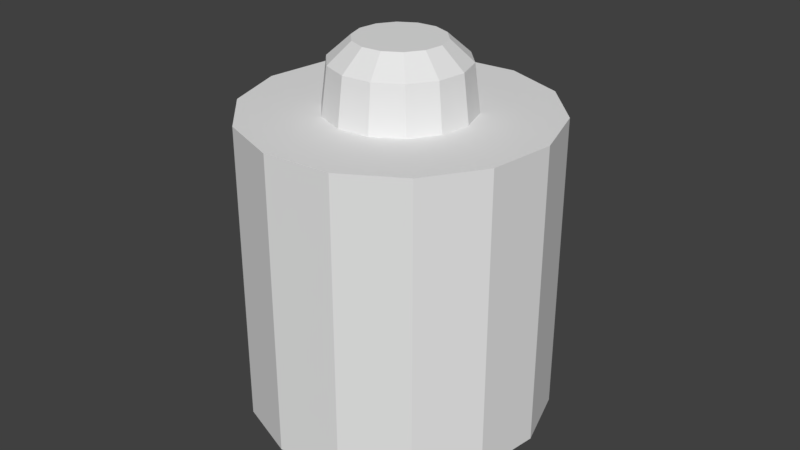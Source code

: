 # Source: battery.blend  (saved by Blender 2.79.0; exported with 4.5.12 LTS)
import bpy
from mathutils import Matrix  # noqa: F401  (used for matrix-valued properties, if any)

bpy.ops.wm.read_factory_settings(use_empty=True)
scene = bpy.context.scene
scene.name = 'Scene'

# ---- collections
col_collection_1 = bpy.data.collections.new('Collection 1'); scene.collection.children.link(col_collection_1)

# ---- world
world_world = bpy.data.worlds.new('World'); scene.world = world_world
world_world.color = (0.05088, 0.05088, 0.05088)
world_world.use_sun_shadow = False
world_world.sun_shadow_jitter_overblur = 0.0
world_world.cycles.sampling_method = 'MANUAL'

# ---- meshes
me_cylinder = bpy.data.meshes.new('Cylinder')
me_cylinder.from_pydata([(0.0, 0.1037, -0.01545), (0.0, 0.1037, 0.1919), (0.04499, 0.09342, -0.01545), (0.04499, 0.09342, 0.1919), (0.08107, 0.06465, -0.01545), (0.08107, 0.06465, 0.1919), (0.1011, 0.02307, -0.01545), (0.1011, 0.02307, 0.1919), (0.1011, -0.02307, -0.01545), (0.1011, -0.02307, 0.1919), (0.08107, -0.06465, -0.01545), (0.08107, -0.06465, 0.1919), (0.04499, -0.09342, -0.01545), (0.04499, -0.09342, 0.1919), (1.566e-08, -0.1037, -0.01545), (1.566e-08, -0.1037, 0.1919), (-0.04499, -0.09342, -0.01545), (-0.04499, -0.09342, 0.1919), (-0.08107, -0.06465, -0.01545), (-0.08107, -0.06465, 0.1919), (-0.1011, -0.02307, -0.01545), (-0.1011, -0.02307, 0.1919), (-0.1011, 0.02307, -0.01545), (-0.1011, 0.02307, 0.1919), (-0.08107, 0.06465, -0.01545), (-0.08107, 0.06465, 0.1919), (-0.04499, 0.09342, -0.01545), (-0.04499, 0.09342, 0.1919), (4.837e-09, 0.04959, 0.1919), (0.02152, 0.04468, 0.1919), (0.03877, 0.03092, 0.1919), (0.04835, 0.01103, 0.1919), (0.04835, -0.01103, 0.1919), (0.03877, -0.03092, 0.1919), (0.02152, -0.04468, 0.1919), (1.232e-08, -0.04959, 0.1919), (-0.02152, -0.04468, 0.1919), (-0.03877, -0.03092, 0.1919), (-0.04835, -0.01103, 0.1919), (-0.04835, 0.01103, 0.1919), (-0.03877, 0.03092, 0.1919), (-0.02152, 0.04468, 0.1919), (5.908e-09, 0.04556, 0.2238), (0.01977, 0.04104, 0.2238), (0.03562, 0.0284, 0.2238), (0.04441, 0.01014, 0.2238), (0.04441, -0.01014, 0.2238), (0.03562, -0.0284, 0.2238), (0.01977, -0.04104, 0.2238), (1.013e-08, -0.04556, 0.2238), (-0.01977, -0.04104, 0.2238), (-0.03562, -0.0284, 0.2238), (-0.04441, -0.01014, 0.2238), (-0.04441, 0.01014, 0.2238), (-0.03562, 0.0284, 0.2238), (-0.01977, 0.04104, 0.2238), (5.979e-09, 0.03, 0.2377), (0.01302, 0.02703, 0.2377), (0.02345, 0.0187, 0.2377), (0.02925, 0.006675, 0.2377), (0.02925, -0.006675, 0.2377), (0.02345, -0.0187, 0.2377), (0.01302, -0.02703, 0.2377), (8.505e-09, -0.03, 0.2377), (-0.01302, -0.02703, 0.2377), (-0.02345, -0.0187, 0.2377), (-0.02925, -0.006675, 0.2377), (-0.02925, 0.006675, 0.2377), (-0.02345, 0.0187, 0.2377), (-0.01302, 0.02703, 0.2377), (4.241e-09, 0.05626, -0.01545), (0.02441, 0.05069, -0.01545), (0.04398, 0.03508, -0.01545), (0.05485, 0.01252, -0.01545), (0.05485, -0.01252, -0.01545), (0.04398, -0.03508, -0.01545), (0.02441, -0.05069, -0.01545), (1.274e-08, -0.05626, -0.01545), (-0.02441, -0.05069, -0.01545), (-0.04398, -0.03508, -0.01545), (-0.05485, -0.01252, -0.01545), (-0.05485, 0.01252, -0.01545), (-0.04398, 0.03508, -0.01545), (-0.02441, 0.05069, -0.01545), (4.568e-09, 0.05626, -0.005649), (0.02441, 0.05069, -0.005649), (0.04398, 0.03508, -0.005649), (0.05485, 0.01252, -0.005649), (0.05485, -0.01252, -0.005649), (0.04398, -0.03508, -0.005649), (0.02441, -0.05069, -0.005649), (1.306e-08, -0.05626, -0.005649), (-0.02441, -0.05069, -0.005649), (-0.04398, -0.03508, -0.005649), (-0.05485, -0.01252, -0.005649), (-0.05485, 0.01252, -0.005649), (-0.04398, 0.03508, -0.005649), (-0.02441, 0.05069, -0.005649)], [], [(0, 1, 3, 2), (2, 3, 5, 4), (4, 5, 7, 6), (6, 7, 9, 8), (8, 9, 11, 10), (10, 11, 13, 12), (12, 13, 15, 14), (14, 15, 17, 16), (16, 17, 19, 18), (18, 19, 21, 20), (20, 21, 23, 22), (22, 23, 25, 24), (7, 5, 30, 31), (24, 25, 27, 26), (26, 27, 1, 0), (4, 6, 73, 72), (31, 30, 44, 45), (17, 15, 35, 36), (3, 1, 28, 29), (27, 25, 40, 41), (13, 11, 33, 34), (23, 21, 38, 39), (9, 7, 31, 32), (19, 17, 36, 37), (1, 27, 41, 28), (5, 3, 29, 30), (15, 13, 34, 35), (25, 23, 39, 40), (11, 9, 32, 33), (21, 19, 37, 38), (54, 53, 67, 68), (39, 38, 52, 53), (32, 31, 45, 46), (40, 39, 53, 54), (33, 32, 46, 47), (41, 40, 54, 55), (34, 33, 47, 48), (28, 41, 55, 42), (35, 34, 48, 49), (36, 35, 49, 50), (29, 28, 42, 43), (37, 36, 50, 51), (30, 29, 43, 44), (38, 37, 51, 52), (57, 56, 69, 68, 67, 66, 65, 64, 63, 62, 61, 60, 59, 58), (47, 46, 60, 61), (55, 54, 68, 69), (48, 47, 61, 62), (42, 55, 69, 56), (49, 48, 62, 63), (50, 49, 63, 64), (43, 42, 56, 57), (51, 50, 64, 65), (44, 43, 57, 58), (52, 51, 65, 66), (45, 44, 58, 59), (53, 52, 66, 67), (46, 45, 59, 60), (77, 78, 92, 91), (14, 16, 78, 77), (24, 26, 83, 82), (0, 2, 71, 70), (10, 12, 76, 75), (20, 22, 81, 80), (6, 8, 74, 73), (16, 18, 79, 78), (26, 0, 70, 83), (2, 4, 72, 71), (12, 14, 77, 76), (22, 24, 82, 81), (8, 10, 75, 74), (18, 20, 80, 79), (84, 85, 86, 87, 88, 89, 90, 91, 92, 93, 94, 95, 96, 97), (70, 71, 85, 84), (78, 79, 93, 92), (71, 72, 86, 85), (79, 80, 94, 93), (72, 73, 87, 86), (80, 81, 95, 94), (73, 74, 88, 87), (81, 82, 96, 95), (74, 75, 89, 88), (82, 83, 97, 96), (75, 76, 90, 89), (83, 70, 84, 97), (76, 77, 91, 90)])
_uv = me_cylinder.uv_layers.new(name='UVMap')
_uv.uv.foreach_set('vector', [0.8781, 0.3952, 0.8781, 0.1073, 0.9422, 0.1073, 0.9422, 0.3952, 0.04542, 0.3952, 0.04542, 0.1073, 0.1095, 0.1073, 0.1095, 0.3952, 0.1095, 0.3952, 0.1095, 0.1073, 0.1735, 0.1073, 0.1735, 0.3952, 0.1735, 0.3952, 0.1735, 0.1073, 0.2376, 0.1073, 0.2376, 0.3952, 0.2376, 0.3952, 0.2376, 0.1073, 0.3016, 0.1073, 0.3016, 0.3952, 0.3016, 0.3952, 0.3016, 0.1073, 0.3657, 0.1073, 0.3657, 0.3952, 0.3657, 0.3952, 0.3657, 0.1073, 0.4297, 0.1073, 0.4297, 0.3952, 0.4297, 0.3952, 0.4297, 0.1073, 0.4938, 0.1073, 0.4938, 0.3952, 0.4938, 0.3952, 0.4938, 0.1073, 0.5579, 0.1073, 0.5579, 0.3952, 0.5579, 0.3952, 0.5579, 0.1073, 0.6219, 0.1073, 0.6219, 0.3952, 0.6219, 0.3952, 0.6219, 0.1073, 0.686, 0.1073, 0.686, 0.3952, 0.686, 0.3952, 0.686, 0.1073, 0.75, 0.1073, 0.75, 0.3952, 0.1746, 0.5317, 0.2538, 0.5135, 0.253, 0.6088, 0.2153, 0.6178, 0.75, 0.3952, 0.75, 0.1073, 0.8141, 0.1073, 0.8141, 0.3952, 0.8141, 0.3952, 0.8141, 0.1073, 0.8781, 0.1073, 0.8781, 0.3952, 0.8154, 0.7902, 0.7469, 0.8215, 0.7323, 0.7459, 0.769, 0.729, 0.2153, 0.6178, 0.253, 0.6088, 0.2544, 0.6528, 0.2356, 0.6569, 0.1747, 0.8606, 0.1112, 0.8099, 0.1863, 0.7512, 0.2169, 0.7752, 0.3331, 0.5315, 0.3967, 0.5822, 0.3217, 0.641, 0.291, 0.617, 0.432, 0.6555, 0.432, 0.7368, 0.3393, 0.7147, 0.3389, 0.6758, 0.07609, 0.7367, 0.07609, 0.6556, 0.1687, 0.6776, 0.1691, 0.7164, 0.3967, 0.8101, 0.3331, 0.8607, 0.2926, 0.7745, 0.3228, 0.7499, 0.1112, 0.5824, 0.1746, 0.5317, 0.2153, 0.6178, 0.1852, 0.6424, 0.2539, 0.8787, 0.1747, 0.8606, 0.2169, 0.7752, 0.2548, 0.7835, 0.3967, 0.5822, 0.432, 0.6555, 0.3389, 0.6758, 0.3217, 0.641, 0.2538, 0.5135, 0.3331, 0.5315, 0.291, 0.617, 0.253, 0.6088, 0.1112, 0.8099, 0.07609, 0.7367, 0.1691, 0.7164, 0.1863, 0.7512, 0.432, 0.7368, 0.3967, 0.8101, 0.3228, 0.7499, 0.3393, 0.7147, 0.07609, 0.6556, 0.1112, 0.5824, 0.1852, 0.6424, 0.1687, 0.6776, 0.3331, 0.8607, 0.2539, 0.8787, 0.2548, 0.7835, 0.2926, 0.7745, 0.296, 0.7063, 0.2874, 0.7235, 0.273, 0.7123, 0.278, 0.7024, 0.3228, 0.7499, 0.2926, 0.7745, 0.2723, 0.7354, 0.2874, 0.7235, 0.1852, 0.6424, 0.2153, 0.6178, 0.2356, 0.6569, 0.2205, 0.6688, 0.3393, 0.7147, 0.3228, 0.7499, 0.2874, 0.7235, 0.296, 0.7063, 0.1687, 0.6776, 0.1852, 0.6424, 0.2205, 0.6688, 0.212, 0.686, 0.3389, 0.6758, 0.3393, 0.7147, 0.296, 0.7063, 0.2962, 0.687, 0.1691, 0.7164, 0.1687, 0.6776, 0.212, 0.686, 0.2118, 0.7052, 0.3217, 0.641, 0.3389, 0.6758, 0.2962, 0.687, 0.288, 0.6695, 0.1863, 0.7512, 0.1691, 0.7164, 0.2118, 0.7052, 0.2199, 0.7227, 0.2169, 0.7752, 0.1863, 0.7512, 0.2199, 0.7227, 0.2348, 0.7349, 0.291, 0.617, 0.3217, 0.641, 0.288, 0.6695, 0.2731, 0.6573, 0.2548, 0.7835, 0.2169, 0.7752, 0.2348, 0.7349, 0.2535, 0.7394, 0.253, 0.6088, 0.291, 0.617, 0.2731, 0.6573, 0.2544, 0.6528, 0.2926, 0.7745, 0.2548, 0.7835, 0.2535, 0.7394, 0.2723, 0.7354, 0.2653, 0.6739, 0.2738, 0.6811, 0.2784, 0.6913, 0.278, 0.7024, 0.273, 0.7123, 0.2641, 0.719, 0.2532, 0.7212, 0.2425, 0.7184, 0.2341, 0.7112, 0.2297, 0.7009, 0.2299, 0.6898, 0.2349, 0.6799, 0.2437, 0.6732, 0.2546, 0.6711, 0.212, 0.686, 0.2205, 0.6688, 0.2349, 0.6799, 0.2299, 0.6898, 0.2962, 0.687, 0.296, 0.7063, 0.278, 0.7024, 0.2784, 0.6913, 0.2118, 0.7052, 0.212, 0.686, 0.2299, 0.6898, 0.2297, 0.7009, 0.288, 0.6695, 0.2962, 0.687, 0.2784, 0.6913, 0.2738, 0.6811, 0.2199, 0.7227, 0.2118, 0.7052, 0.2297, 0.7009, 0.2341, 0.7112, 0.2348, 0.7349, 0.2199, 0.7227, 0.2341, 0.7112, 0.2425, 0.7184, 0.2731, 0.6573, 0.288, 0.6695, 0.2738, 0.6811, 0.2653, 0.6739, 0.2535, 0.7394, 0.2348, 0.7349, 0.2425, 0.7184, 0.2532, 0.7212, 0.2544, 0.6528, 0.2731, 0.6573, 0.2653, 0.6739, 0.2546, 0.6711, 0.2723, 0.7354, 0.2535, 0.7394, 0.2532, 0.7212, 0.2641, 0.719, 0.2356, 0.6569, 0.2544, 0.6528, 0.2546, 0.6711, 0.2437, 0.6732, 0.2874, 0.7235, 0.2723, 0.7354, 0.2641, 0.719, 0.273, 0.7123, 0.2205, 0.6688, 0.2356, 0.6569, 0.2437, 0.6732, 0.2349, 0.6799, 0.6169, 0.6579, 0.6254, 0.6187, 0.6389, 0.6249, 0.6316, 0.6573, 0.5408, 0.658, 0.5568, 0.5848, 0.6254, 0.6187, 0.6169, 0.6579, 0.8156, 0.526, 0.8629, 0.5849, 0.7929, 0.618, 0.7667, 0.5863, 0.8799, 0.6584, 0.8629, 0.7318, 0.7942, 0.6974, 0.8028, 0.6577, 0.6054, 0.7875, 0.5585, 0.7302, 0.6271, 0.6968, 0.6537, 0.7276, 0.6718, 0.4934, 0.7474, 0.4934, 0.7292, 0.5689, 0.6879, 0.5693, 0.7469, 0.8215, 0.6719, 0.8199, 0.6914, 0.7446, 0.7323, 0.7459, 0.5568, 0.5848, 0.6038, 0.5259, 0.6509, 0.5872, 0.6254, 0.6187, 0.8629, 0.5849, 0.8799, 0.6584, 0.8028, 0.6577, 0.7929, 0.618, 0.8629, 0.7318, 0.8154, 0.7902, 0.769, 0.729, 0.7942, 0.6974, 0.5585, 0.7302, 0.5408, 0.658, 0.6169, 0.6579, 0.6271, 0.6968, 0.7474, 0.4934, 0.8156, 0.526, 0.7667, 0.5863, 0.7292, 0.5689, 0.6719, 0.8199, 0.6054, 0.7875, 0.6537, 0.7276, 0.6914, 0.7446, 0.6038, 0.5259, 0.6718, 0.4934, 0.6879, 0.5693, 0.6509, 0.5872, 0.7878, 0.6583, 0.7806, 0.6913, 0.7596, 0.7175, 0.7291, 0.7313, 0.6947, 0.7296, 0.6624, 0.7153, 0.6401, 0.6895, 0.6316, 0.6573, 0.6389, 0.6249, 0.6604, 0.5989, 0.6916, 0.5841, 0.7262, 0.5839, 0.7576, 0.5986, 0.7796, 0.6251, 0.8028, 0.6577, 0.7942, 0.6974, 0.7806, 0.6913, 0.7878, 0.6583, 0.6254, 0.6187, 0.6509, 0.5872, 0.6604, 0.5989, 0.6389, 0.6249, 0.7942, 0.6974, 0.769, 0.729, 0.7596, 0.7175, 0.7806, 0.6913, 0.6509, 0.5872, 0.6879, 0.5693, 0.6916, 0.5841, 0.6604, 0.5989, 0.769, 0.729, 0.7323, 0.7459, 0.7291, 0.7313, 0.7596, 0.7175, 0.6879, 0.5693, 0.7292, 0.5689, 0.7262, 0.5839, 0.6916, 0.5841, 0.7323, 0.7459, 0.6914, 0.7446, 0.6947, 0.7296, 0.7291, 0.7313, 0.7292, 0.5689, 0.7667, 0.5863, 0.7576, 0.5986, 0.7262, 0.5839, 0.6914, 0.7446, 0.6537, 0.7276, 0.6624, 0.7153, 0.6947, 0.7296, 0.7667, 0.5863, 0.7929, 0.618, 0.7796, 0.6251, 0.7576, 0.5986, 0.6537, 0.7276, 0.6271, 0.6968, 0.6401, 0.6895, 0.6624, 0.7153, 0.7929, 0.618, 0.8028, 0.6577, 0.7878, 0.6583, 0.7796, 0.6251, 0.6271, 0.6968, 0.6169, 0.6579, 0.6316, 0.6573, 0.6401, 0.6895])
me_cylinder.materials.append(None)
me_cylinder.use_remesh_preserve_volume = False
me_cylinder.use_remesh_preserve_attributes = False
me_cylinder.use_mirror_vertex_groups = False
me_cylinder.update()

# ---- objects
ob_cylinder = bpy.data.objects.new('Cylinder', me_cylinder)

# ---- transforms, parenting, visibility, modifiers, constraints
ob_cylinder.location = (0.0, 0.0, 1.27)
ob_cylinder.rotation_euler = (0.0, 0.0, 0.3142)
ob_cylinder.scale = (2.5, 2.5, 2.5)
ob_cylinder.lineart.crease_threshold = 0.0

# ---- collection membership
col_collection_1.objects.link(ob_cylinder)

# ---- scene / render settings (as saved in the file)
scene.frame_start = 1; scene.frame_end = 20; scene.frame_set(1)
scene.render.engine = 'BLENDER_EEVEE_NEXT'
scene.render.resolution_percentage = 50
scene.render.dither_intensity = 0.0
scene.cycles.use_denoising = False
scene.cycles.samples = 128
scene.cycles.sampling_pattern = 'TABULATED_SOBOL'
scene.cycles.use_adaptive_sampling = False
scene.cycles.use_light_tree = False
scene.cycles.blur_glossy = 0.0
scene.cycles.sample_clamp_indirect = 0.0
scene.view_settings.view_transform = 'Standard'
bpy.context.view_layer.update()

# ---- added for rendering (the .blend has no active camera and no usable light): camera, sun
cam_auto = bpy.data.cameras.new('AutoCamera')
cam_auto.lens = 50.0
cam_auto.sensor_width = 36.0
cam_auto.clip_end = 1000.0
ob_auto_camera = bpy.data.objects.new('AutoCamera', cam_auto)
scene.collection.objects.link(ob_auto_camera)
ob_auto_camera.location = (1.02738, -1.23286, 2.36961)
ob_auto_camera.rotation_euler = (1.09748, -7.21219e-08, 0.694738)
scene.camera = ob_auto_camera
light_auto_sun = bpy.data.lights.new('AutoSun', 'SUN')
light_auto_sun.energy = 3.0
light_auto_sun.angle = 0.0523599
ob_auto_sun = bpy.data.objects.new('AutoSun', light_auto_sun)
scene.collection.objects.link(ob_auto_sun)
ob_auto_sun.rotation_euler = (0.872665, 0.174533, 0.523599)
bpy.context.view_layer.update()
